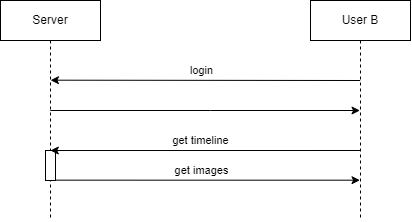

The diagram above was exported from draw.io. Its source (the exported page's mxGraphModel, read from the mxfile embedded in the PNG):
<mxGraphModel dx="712" dy="781" grid="1" gridSize="10" guides="1" tooltips="1" connect="1" arrows="1" fold="1" page="1" pageScale="1" pageWidth="850" pageHeight="1100" math="0" shadow="0">
  <root>
    <mxCell id="0" />
    <mxCell id="1" parent="0" />
    <mxCell id="utTdj1UosDu_W4fkK-_m-32" style="edgeStyle=elbowEdgeStyle;rounded=0;orthogonalLoop=1;jettySize=auto;html=1;elbow=vertical;curved=0;" edge="1" parent="1" source="aM9ryv3xv72pqoxQDRHE-5" target="utTdj1UosDu_W4fkK-_m-1">
      <mxGeometry relative="1" as="geometry">
        <Array as="points">
          <mxPoint x="330" y="150" />
        </Array>
      </mxGeometry>
    </mxCell>
    <mxCell id="aM9ryv3xv72pqoxQDRHE-5" value="Server" style="shape=umlLifeline;perimeter=lifelinePerimeter;whiteSpace=wrap;html=1;container=0;dropTarget=0;collapsible=0;recursiveResize=0;outlineConnect=0;portConstraint=eastwest;newEdgeStyle={&quot;edgeStyle&quot;:&quot;elbowEdgeStyle&quot;,&quot;elbow&quot;:&quot;vertical&quot;,&quot;curved&quot;:0,&quot;rounded&quot;:0};" parent="1" vertex="1">
      <mxGeometry x="120" y="40" width="100" height="220" as="geometry" />
    </mxCell>
    <mxCell id="aM9ryv3xv72pqoxQDRHE-6" value="" style="html=1;points=[];perimeter=orthogonalPerimeter;outlineConnect=0;targetShapes=umlLifeline;portConstraint=eastwest;newEdgeStyle={&quot;edgeStyle&quot;:&quot;elbowEdgeStyle&quot;,&quot;elbow&quot;:&quot;vertical&quot;,&quot;curved&quot;:0,&quot;rounded&quot;:0};" parent="aM9ryv3xv72pqoxQDRHE-5" vertex="1">
      <mxGeometry x="45" y="150" width="10" height="30" as="geometry" />
    </mxCell>
    <mxCell id="utTdj1UosDu_W4fkK-_m-30" style="edgeStyle=elbowEdgeStyle;rounded=0;orthogonalLoop=1;jettySize=auto;html=1;elbow=vertical;curved=0;" edge="1" parent="1">
      <mxGeometry relative="1" as="geometry">
        <mxPoint x="479.69" y="119.99965517241384" as="sourcePoint" />
        <mxPoint x="170.00034482758605" y="119.99965517241384" as="targetPoint" />
      </mxGeometry>
    </mxCell>
    <mxCell id="utTdj1UosDu_W4fkK-_m-31" value="login" style="edgeLabel;html=1;align=center;verticalAlign=middle;resizable=0;points=[];" vertex="1" connectable="0" parent="utTdj1UosDu_W4fkK-_m-30">
      <mxGeometry x="0.3086" relative="1" as="geometry">
        <mxPoint x="43" y="-10" as="offset" />
      </mxGeometry>
    </mxCell>
    <mxCell id="utTdj1UosDu_W4fkK-_m-33" style="edgeStyle=elbowEdgeStyle;rounded=0;orthogonalLoop=1;jettySize=auto;html=1;elbow=vertical;curved=0;" edge="1" parent="1">
      <mxGeometry relative="1" as="geometry">
        <mxPoint x="479.5" y="189.99965517241384" as="sourcePoint" />
        <mxPoint x="169.81034482758605" y="189.99965517241384" as="targetPoint" />
      </mxGeometry>
    </mxCell>
    <mxCell id="utTdj1UosDu_W4fkK-_m-34" value="get timeline" style="edgeLabel;html=1;align=center;verticalAlign=middle;resizable=0;points=[];" vertex="1" connectable="0" parent="utTdj1UosDu_W4fkK-_m-33">
      <mxGeometry x="0.1387" y="-1" relative="1" as="geometry">
        <mxPoint x="17" y="-9" as="offset" />
      </mxGeometry>
    </mxCell>
    <mxCell id="utTdj1UosDu_W4fkK-_m-1" value="User B" style="shape=umlLifeline;perimeter=lifelinePerimeter;whiteSpace=wrap;html=1;container=0;dropTarget=0;collapsible=0;recursiveResize=0;outlineConnect=0;portConstraint=eastwest;newEdgeStyle={&quot;edgeStyle&quot;:&quot;elbowEdgeStyle&quot;,&quot;elbow&quot;:&quot;vertical&quot;,&quot;curved&quot;:0,&quot;rounded&quot;:0};" vertex="1" parent="1">
      <mxGeometry x="430" y="40" width="100" height="220" as="geometry" />
    </mxCell>
    <mxCell id="utTdj1UosDu_W4fkK-_m-35" style="edgeStyle=elbowEdgeStyle;rounded=0;orthogonalLoop=1;jettySize=auto;html=1;elbow=vertical;curved=0;" edge="1" parent="1">
      <mxGeometry relative="1" as="geometry">
        <mxPoint x="174.9999999999999" y="219.65689655172417" as="sourcePoint" />
        <mxPoint x="479.5" y="219.65689655172417" as="targetPoint" />
      </mxGeometry>
    </mxCell>
    <mxCell id="utTdj1UosDu_W4fkK-_m-36" value="get images" style="edgeLabel;html=1;align=center;verticalAlign=middle;resizable=0;points=[];" vertex="1" connectable="0" parent="utTdj1UosDu_W4fkK-_m-35">
      <mxGeometry x="-0.1174" y="1" relative="1" as="geometry">
        <mxPoint x="11" y="-9" as="offset" />
      </mxGeometry>
    </mxCell>
  </root>
</mxGraphModel>